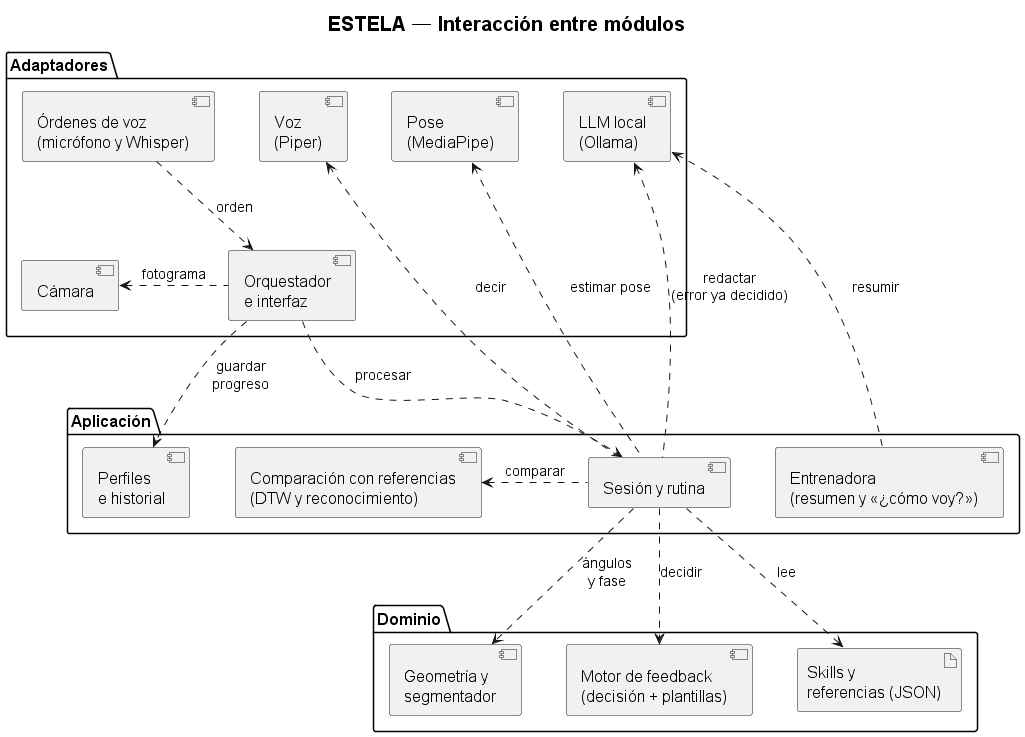

The diagram above was rendered by PlantUML. Its source (embedded in the PNG):
@startuml INTERACCION_modulos_corto
' Versión corta de INTERACCION_modulos.wsd para diapositivas — rama
' feature/mac-flujo (commit 8248abb). Frente a la de test añade las órdenes
' de voz, el verbalizador con LLM y la entrenadora.
' Capas de arriba abajo: adaptadores, aplicación y dominio.

title ESTELA — Interacción entre módulos

top to bottom direction
skinparam componentStyle uml2
skinparam shadowing false
skinparam defaultFontSize 16
skinparam ArrowFontSize 14
skinparam titleFontSize 20
skinparam nodesep 45
skinparam ranksep 70

package "Adaptadores" as AD {
  component "Órdenes de voz\n(micrófono y Whisper)" as ESC
  component "Cámara" as CAM
  component "Orquestador\ne interfaz" as ORQ
  component "Pose\n(MediaPipe)" as EP
  component "Voz\n(Piper)" as VOZ
  component "LLM local\n(Ollama)" as LLM
}

package "Aplicación" as AP {
  component "Sesión y rutina" as SES
  component "Comparación con referencias\n(DTW y reconocimiento)" as CMP
  component "Perfiles\ne historial" as HIS
  component "Entrenadora\n(resumen y «¿cómo voy?»)" as ENT
}

package "Dominio" as DO {
  component "Geometría y\nsegmentador" as GEO
  component "Motor de feedback\n(decisión + plantillas)" as MF
  artifact "Skills y\nreferencias (JSON)" as CONF
}

ORQ .left.> CAM : fotograma
ORQ ..> SES : procesar
ORQ ..> HIS : guardar\nprogreso
ESC ..> ORQ : orden
EP <.. SES : estimar pose
VOZ <.. SES : decir
SES .left.> CMP : comparar
SES ..> GEO : ángulos\ny fase
SES ..> MF : decidir
SES ..> CONF : lee
LLM <.. SES : redactar\n(error ya decidido)
LLM <.. ENT : resumir
@enduml